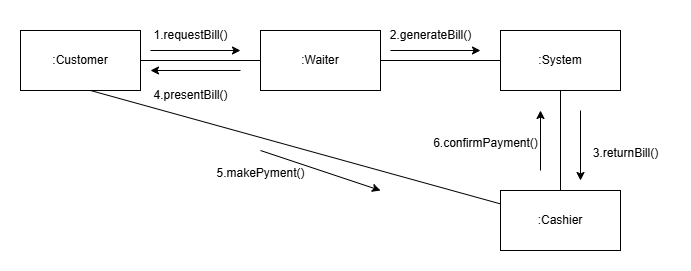

The diagram above was exported from draw.io. Its source (the exported page's mxGraphModel, read from the mxfile embedded in the PNG):
<mxGraphModel dx="786" dy="451" grid="1" gridSize="10" guides="1" tooltips="1" connect="1" arrows="1" fold="1" page="1" pageScale="1" pageWidth="827" pageHeight="1169" math="0" shadow="0">
  <root>
    <mxCell id="0" />
    <mxCell id="1" parent="0" />
    <mxCell id="rL0cW2SIh-e2X4kpiO_y-3" value=":Cashier" style="rounded=0;whiteSpace=wrap;html=1;" vertex="1" parent="1">
      <mxGeometry x="520" y="200" width="120" height="60" as="geometry" />
    </mxCell>
    <mxCell id="rL0cW2SIh-e2X4kpiO_y-4" value=":System" style="rounded=0;whiteSpace=wrap;html=1;" vertex="1" parent="1">
      <mxGeometry x="520" y="40" width="120" height="60" as="geometry" />
    </mxCell>
    <mxCell id="rL0cW2SIh-e2X4kpiO_y-5" value=":Waiter" style="rounded=0;whiteSpace=wrap;html=1;" vertex="1" parent="1">
      <mxGeometry x="280" y="40" width="120" height="60" as="geometry" />
    </mxCell>
    <mxCell id="rL0cW2SIh-e2X4kpiO_y-6" value=":Customer" style="rounded=0;whiteSpace=wrap;html=1;" vertex="1" parent="1">
      <mxGeometry x="40" y="40" width="120" height="60" as="geometry" />
    </mxCell>
    <mxCell id="rL0cW2SIh-e2X4kpiO_y-7" value="" style="endArrow=none;html=1;rounded=0;entryX=0.5;entryY=1;entryDx=0;entryDy=0;exitX=0.5;exitY=0;exitDx=0;exitDy=0;" edge="1" parent="1" source="rL0cW2SIh-e2X4kpiO_y-3" target="rL0cW2SIh-e2X4kpiO_y-4">
      <mxGeometry width="50" height="50" relative="1" as="geometry">
        <mxPoint x="550" y="180" as="sourcePoint" />
        <mxPoint x="600" y="130" as="targetPoint" />
      </mxGeometry>
    </mxCell>
    <mxCell id="rL0cW2SIh-e2X4kpiO_y-8" value="" style="endArrow=none;html=1;rounded=0;exitX=1;exitY=0.5;exitDx=0;exitDy=0;entryX=0;entryY=0.5;entryDx=0;entryDy=0;" edge="1" parent="1" source="rL0cW2SIh-e2X4kpiO_y-5" target="rL0cW2SIh-e2X4kpiO_y-4">
      <mxGeometry width="50" height="50" relative="1" as="geometry">
        <mxPoint x="440" y="95" as="sourcePoint" />
        <mxPoint x="490" y="45" as="targetPoint" />
      </mxGeometry>
    </mxCell>
    <mxCell id="rL0cW2SIh-e2X4kpiO_y-9" value="" style="endArrow=none;html=1;rounded=0;exitX=1;exitY=0.5;exitDx=0;exitDy=0;entryX=0;entryY=0.5;entryDx=0;entryDy=0;" edge="1" parent="1" source="rL0cW2SIh-e2X4kpiO_y-6" target="rL0cW2SIh-e2X4kpiO_y-5">
      <mxGeometry width="50" height="50" relative="1" as="geometry">
        <mxPoint x="190" y="95" as="sourcePoint" />
        <mxPoint x="240" y="45" as="targetPoint" />
        <Array as="points" />
      </mxGeometry>
    </mxCell>
    <mxCell id="rL0cW2SIh-e2X4kpiO_y-10" value="" style="endArrow=classic;html=1;rounded=0;" edge="1" parent="1">
      <mxGeometry width="50" height="50" relative="1" as="geometry">
        <mxPoint x="560" y="180" as="sourcePoint" />
        <mxPoint x="560" y="120" as="targetPoint" />
      </mxGeometry>
    </mxCell>
    <mxCell id="rL0cW2SIh-e2X4kpiO_y-11" value="" style="endArrow=classic;html=1;rounded=0;" edge="1" parent="1">
      <mxGeometry width="50" height="50" relative="1" as="geometry">
        <mxPoint x="280" y="160" as="sourcePoint" />
        <mxPoint x="400" y="200" as="targetPoint" />
      </mxGeometry>
    </mxCell>
    <mxCell id="rL0cW2SIh-e2X4kpiO_y-12" value="" style="endArrow=classic;html=1;rounded=0;" edge="1" parent="1">
      <mxGeometry width="50" height="50" relative="1" as="geometry">
        <mxPoint x="260" y="80" as="sourcePoint" />
        <mxPoint x="170" y="80" as="targetPoint" />
      </mxGeometry>
    </mxCell>
    <mxCell id="rL0cW2SIh-e2X4kpiO_y-13" value="" style="endArrow=classic;html=1;rounded=0;" edge="1" parent="1">
      <mxGeometry width="50" height="50" relative="1" as="geometry">
        <mxPoint x="600" y="120" as="sourcePoint" />
        <mxPoint x="600" y="190" as="targetPoint" />
      </mxGeometry>
    </mxCell>
    <mxCell id="rL0cW2SIh-e2X4kpiO_y-14" value="" style="endArrow=classic;html=1;rounded=0;" edge="1" parent="1">
      <mxGeometry width="50" height="50" relative="1" as="geometry">
        <mxPoint x="410" y="60" as="sourcePoint" />
        <mxPoint x="500" y="60" as="targetPoint" />
      </mxGeometry>
    </mxCell>
    <mxCell id="rL0cW2SIh-e2X4kpiO_y-15" value="" style="endArrow=classic;html=1;rounded=0;" edge="1" parent="1">
      <mxGeometry width="50" height="50" relative="1" as="geometry">
        <mxPoint x="170" y="60" as="sourcePoint" />
        <mxPoint x="260" y="60" as="targetPoint" />
      </mxGeometry>
    </mxCell>
    <mxCell id="rL0cW2SIh-e2X4kpiO_y-16" value="1.requestBill()" style="text;html=1;align=center;verticalAlign=middle;resizable=0;points=[];autosize=1;strokeColor=none;fillColor=none;" vertex="1" parent="1">
      <mxGeometry x="160" y="30" width="100" height="30" as="geometry" />
    </mxCell>
    <mxCell id="rL0cW2SIh-e2X4kpiO_y-17" value="2.generateBill()" style="text;html=1;align=center;verticalAlign=middle;resizable=0;points=[];autosize=1;strokeColor=none;fillColor=none;" vertex="1" parent="1">
      <mxGeometry x="400" y="30" width="100" height="30" as="geometry" />
    </mxCell>
    <mxCell id="rL0cW2SIh-e2X4kpiO_y-18" value="3.returnBill()" style="text;html=1;align=center;verticalAlign=middle;resizable=0;points=[];autosize=1;strokeColor=none;fillColor=none;" vertex="1" parent="1">
      <mxGeometry x="600" y="148" width="90" height="30" as="geometry" />
    </mxCell>
    <mxCell id="rL0cW2SIh-e2X4kpiO_y-20" value="4.presentBill()" style="text;html=1;align=center;verticalAlign=middle;resizable=0;points=[];autosize=1;strokeColor=none;fillColor=none;" vertex="1" parent="1">
      <mxGeometry x="160" y="90" width="100" height="30" as="geometry" />
    </mxCell>
    <mxCell id="rL0cW2SIh-e2X4kpiO_y-23" value="" style="endArrow=none;html=1;rounded=0;" edge="1" parent="1" target="rL0cW2SIh-e2X4kpiO_y-3">
      <mxGeometry width="50" height="50" relative="1" as="geometry">
        <mxPoint x="110" y="100" as="sourcePoint" />
        <mxPoint x="390" y="210" as="targetPoint" />
        <Array as="points" />
      </mxGeometry>
    </mxCell>
    <mxCell id="rL0cW2SIh-e2X4kpiO_y-24" value="5.makePyment()" style="text;html=1;align=center;verticalAlign=middle;resizable=0;points=[];autosize=1;strokeColor=none;fillColor=none;" vertex="1" parent="1">
      <mxGeometry x="225" y="168" width="110" height="30" as="geometry" />
    </mxCell>
    <mxCell id="rL0cW2SIh-e2X4kpiO_y-25" value="6.confirmPayment()" style="text;html=1;align=center;verticalAlign=middle;resizable=0;points=[];autosize=1;strokeColor=none;fillColor=none;" vertex="1" parent="1">
      <mxGeometry x="440" y="138" width="130" height="30" as="geometry" />
    </mxCell>
  </root>
</mxGraphModel>